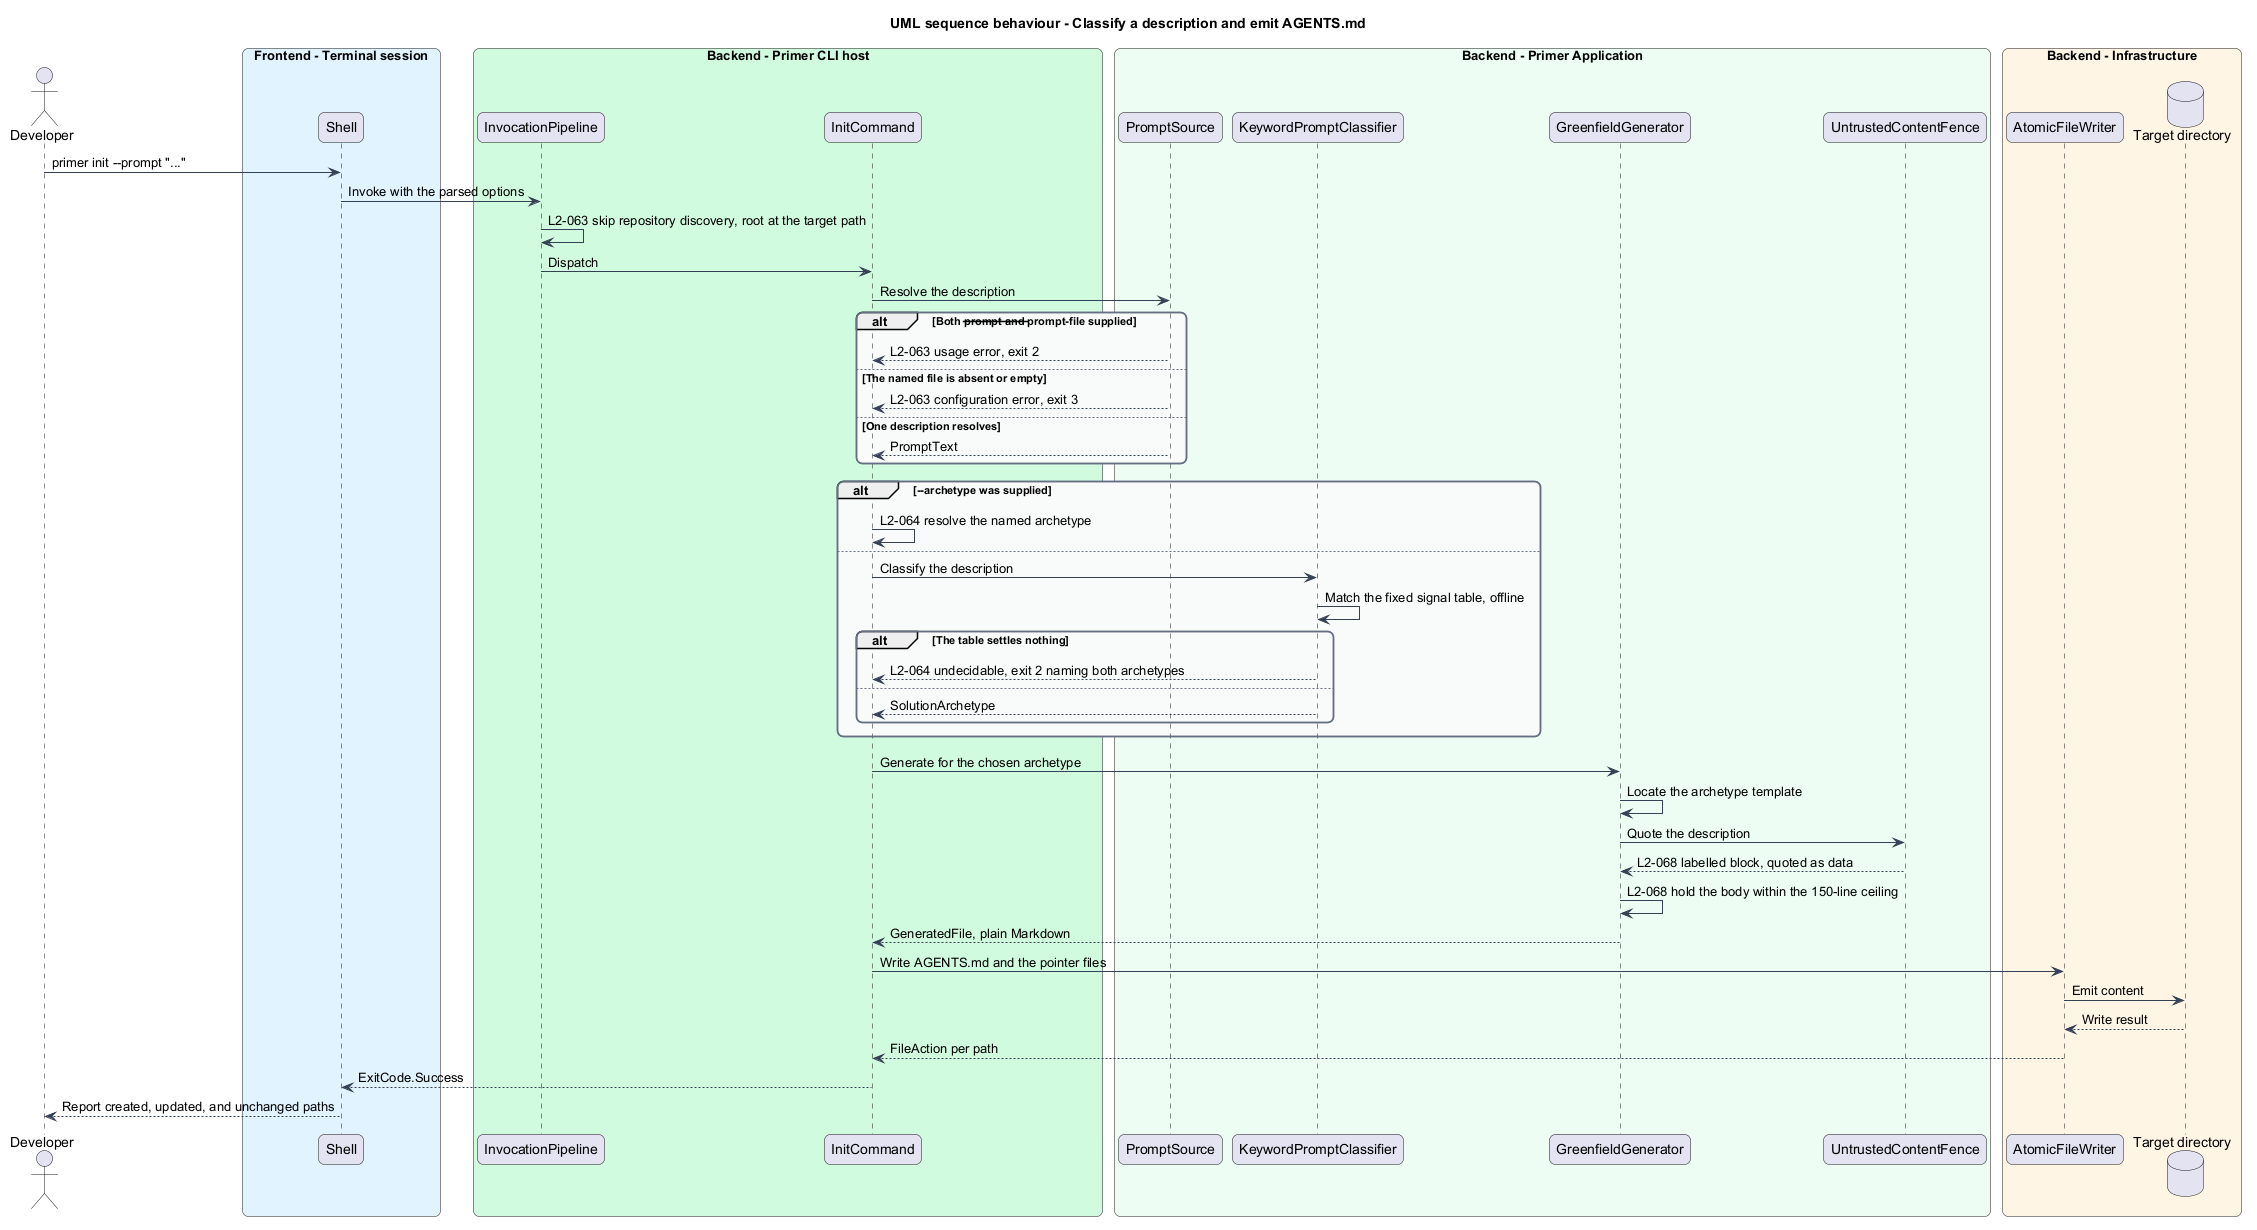

The diagram above was rendered by PlantUML. Its source (embedded in the PNG):
@startuml
title UML sequence behaviour - Classify a description and emit AGENTS.md
skinparam backgroundColor #FFFFFF
skinparam shadowing false
skinparam roundcorner 12
skinparam defaultFontName Arial
skinparam ArrowColor #344054
skinparam rectangle {
  BorderColor #344054
  FontColor #101828
}
skinparam package {
  BorderColor #667085
  FontColor #101828
  BackgroundColor #F9FAFB
}
actor "Developer" as dev
box "Frontend - Terminal session" #E0F2FE
  participant "Shell" as shell
end box
box "Backend - Primer CLI host" #D1FADF
  participant "InvocationPipeline" as pipeline
  participant "InitCommand" as init
end box
box "Backend - Primer Application" #ECFDF3
  participant "PromptSource" as source
  participant "KeywordPromptClassifier" as classifier
  participant "GreenfieldGenerator" as generator
  participant "UntrustedContentFence" as fence
end box
box "Backend - Infrastructure" #FFF4E5
  participant "AtomicFileWriter" as writer
  database "Target directory" as tree
end box

dev -> shell : primer init --prompt "..."
shell -> pipeline : Invoke with the parsed options
pipeline -> pipeline : L2-063 skip repository discovery, root at the target path
pipeline -> init : Dispatch

init -> source : Resolve the description
alt Both --prompt and --prompt-file supplied
  source --> init : L2-063 usage error, exit 2
else The named file is absent or empty
  source --> init : L2-063 configuration error, exit 3
else One description resolves
  source --> init : PromptText
end

alt --archetype was supplied
  init -> init : L2-064 resolve the named archetype
else
  init -> classifier : Classify the description
  classifier -> classifier : Match the fixed signal table, offline
  alt The table settles nothing
    classifier --> init : L2-064 undecidable, exit 2 naming both archetypes
  else
    classifier --> init : SolutionArchetype
  end
end

init -> generator : Generate for the chosen archetype
generator -> generator : Locate the archetype template
generator -> fence : Quote the description
fence --> generator : L2-068 labelled block, quoted as data
generator -> generator : L2-068 hold the body within the 150-line ceiling
generator --> init : GeneratedFile, plain Markdown

init -> writer : Write AGENTS.md and the pointer files
writer -> tree : Emit content
tree --> writer : Write result
writer --> init : FileAction per path
init --> shell : ExitCode.Success
shell --> dev : Report created, updated, and unchanged paths
@enduml